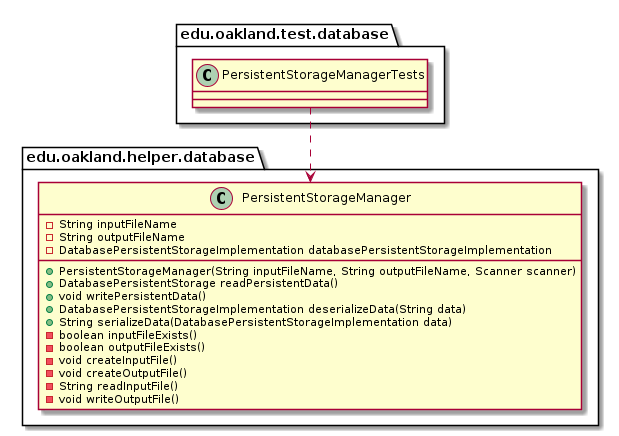

The diagram above was rendered by PlantUML. Its source (embedded in the PNG):
@startuml PersistentStorageManagerTests_DirectDependencies


package edu.oakland.test.database {
    class PersistentStorageManagerTests {

    }
}



package edu.oakland.helper.database {
    class PersistentStorageManager {
        - String inputFileName
        - String outputFileName
        - DatabasePersistentStorageImplementation databasePersistentStorageImplementation
        + PersistentStorageManager(String inputFileName, String outputFileName, Scanner scanner)
        + DatabasePersistentStorage readPersistentData()
        + void writePersistentData()
        + DatabasePersistentStorageImplementation deserializeData(String data)
        + String serializeData(DatabasePersistentStorageImplementation data)
        - boolean inputFileExists()
        - boolean outputFileExists()
        - void createInputFile()
        - void createOutputFile()
        - String readInputFile()
        - void writeOutputFile()
    }
}

PersistentStorageManagerTests ..> PersistentStorageManager



@enduml